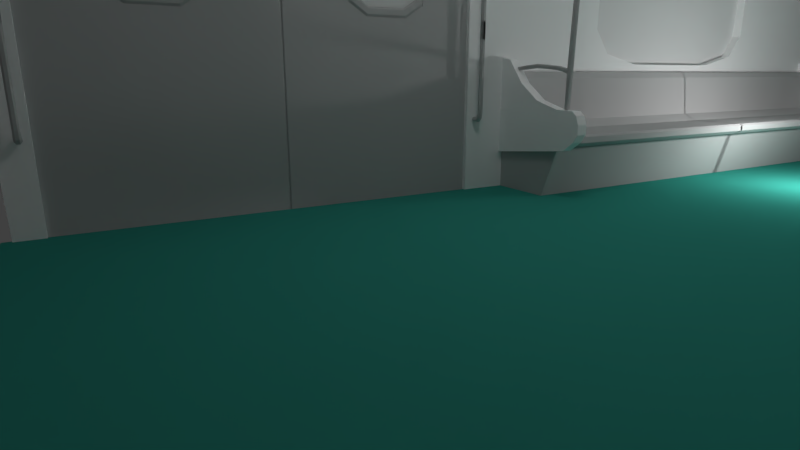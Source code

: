 # Source: Metro.blend  (saved by Blender 2.77.0; exported with 4.5.12 LTS)
import bpy
from mathutils import Matrix  # noqa: F401  (used for matrix-valued properties, if any)

bpy.ops.wm.read_factory_settings(use_empty=True)
scene = bpy.context.scene
scene.name = 'Scene'

# ---- collections
col_collection_1 = bpy.data.collections.new('Collection 1'); scene.collection.children.link(col_collection_1)

# ---- materials (node trees are filled in below, after node groups)
mat_soft_plastic = bpy.data.materials.new('Soft_Plastic')
mat_soft_plastic.alpha_threshold = 0.0
mat_soft_plastic.use_transparent_shadow = False
mat_soft_plastic.diffuse_color = (1.0, 1.0, 1.0, 1.0)
mat_soft_plastic.roughness = 0.5
mat_soft_plastic.specular_intensity = 0.1974
mat_metallic_frame = bpy.data.materials.new('Metallic_Frame')
mat_metallic_frame.alpha_threshold = 0.0
mat_metallic_frame.use_transparent_shadow = False
mat_metallic_frame.diffuse_color = (0.5173, 0.5173, 0.5173, 1.0)
mat_metallic_frame.roughness = 0.5
mat_metallic_frame.specular_intensity = 1.0
mat_glass_pane = bpy.data.materials.new('Glass_Pane')
mat_glass_pane.alpha_threshold = 0.0
mat_glass_pane.use_transparent_shadow = False
mat_glass_pane.roughness = 0.5
mat_glass_pane.specular_intensity = 1.0
mat_floor = bpy.data.materials.new('Floor')
mat_floor.alpha_threshold = 0.0
mat_floor.use_transparent_shadow = False
mat_floor.preview_render_type = 'FLAT'
mat_floor.diffuse_color = (0.03963, 0.3185, 0.2594, 1.0)
mat_floor.roughness = 0.5
mat_floor.specular_intensity = 0.3684
mat_luggage_net_mat = bpy.data.materials.new('Luggage_Net_Mat')
mat_luggage_net_mat.alpha_threshold = 0.0
mat_luggage_net_mat.use_transparent_shadow = False
mat_luggage_net_mat.preview_render_type = 'CUBE'
mat_luggage_net_mat.diffuse_color = (1.0, 1.0, 1.0, 1.0)
mat_luggage_net_mat.roughness = 0.5
mat_luggage_net_mat.specular_intensity = 0.0

# ---- material node trees

# ---- world
world_world = bpy.data.worlds.new('World'); scene.world = world_world
world_world.color = (0.05088, 0.05088, 0.05088)
world_world.use_sun_shadow = False
world_world.sun_shadow_jitter_overblur = 0.0
world_world.cycles.sampling_method = 'MANUAL'

# ---- cameras
cam_camera_001 = bpy.data.cameras.new('Camera.001')
cam_camera_001.clip_end = 100.0
cam_camera_001.lens = 26.97
cam_camera_001.sensor_width = 37.6
cam_camera_001.sensor_height = 18.0
cam_camera_001.display_size = 2.0
cam_camera_001.dof.focus_distance = 0.0
cam_camera_001.dof.aperture_fstop = 128.0
cam_camera_001.dof.aperture_blades = 6

# ---- lights
light_spot = bpy.data.lights.new('Spot', 'SPOT')
light_spot.transmission_factor = 0.0
light_spot.energy = 100.0
light_spot.shadow_buffer_clip_start = 0.5
light_spot.shadow_soft_size = 0.1
light_spot.shadow_maximum_resolution = 0.006
light_spot.use_absolute_resolution = True
light_spot.spot_size = 0.4189
light_sun_001 = bpy.data.lights.new('Sun.001', 'SUN')
light_sun_001.transmission_factor = 0.0
light_sun_001.angle = 0.1993
light_sun_001.energy = 0.55
light_sun_001.shadow_buffer_clip_start = 0.5
light_sun_001.shadow_soft_size = 0.1
light_sun_001.shadow_cascade_max_distance = 1000.0
light_point_001 = bpy.data.lights.new('Point.001', 'POINT')
light_point_001.transmission_factor = 0.0
light_point_001.energy = 14.0
light_point_001.shadow_buffer_clip_start = 0.5
light_point_001.shadow_soft_size = 0.1
light_point_001.shadow_maximum_resolution = 0.006
light_point_001.use_absolute_resolution = True
light_point_002 = bpy.data.lights.new('Point.002', 'POINT')
light_point_002.transmission_factor = 0.0
light_point_002.energy = 35.0
light_point_002.shadow_buffer_clip_start = 0.5
light_point_002.shadow_soft_size = 0.1
light_point_002.shadow_maximum_resolution = 0.006
light_point_002.use_absolute_resolution = True

# ---- meshes
me_plane = bpy.data.meshes.new('Plane')
me_plane.from_pydata([(-3.242, 2.009, 0.4049), (-6.458, -0.2007, 3.153), (-6.458, 2.009, 2.698), (-6.458, 1.606, 3.153), (1.055, 1.555, 0.0), (-2.984, -0.2007, 3.153), (1.055, 2.009, 0.4049), (1.055, -0.2007, 3.153), (1.055, 2.009, 2.698), (1.055, 1.606, 3.153), (-2.983, 1.555, 0.0), (-2.983, 2.009, 0.4049), (-2.983, 2.009, 2.698), (-2.984, 1.606, 3.153), (-2.007, 2.009, 1.982), (-2.007, 2.009, 1.036), (-0.2881, 2.009, 1.982), (-0.2878, 2.009, 1.036), (-2.983, 2.005, 0.0), (-3.242, 2.009, 2.698), (-3.242, 2.009, -0.02318), (-3.242, 2.009, 2.698), (-6.401, 2.009, -0.02318), (-3.457, 2.009, -0.006162), (-3.457, 2.009, 2.664), (-6.24, 2.009, -0.006162), (-6.24, 2.009, 2.664), (-3.457, 2.188, -0.006162), (-3.457, 2.188, 2.664), (-6.24, 2.188, -0.006162), (-6.24, 2.188, 2.664), (-3.457, 1.996, -0.002193), (-6.24, 1.996, -0.002193), (-2.153, 2.009, 1.509), (-1.147, 2.009, 2.068), (-1.147, 2.009, 0.9504), (-0.1418, 2.009, 1.509), (-2.153, 2.009, 1.789), (-1.65, 2.009, 2.068), (-1.65, 2.009, 0.9504), (-0.1419, 2.009, 1.789), (-2.153, 2.009, 1.23), (-0.6447, 2.009, 2.068), (-0.6444, 2.009, 0.9504), (-0.1417, 2.009, 1.23), (-2.007, 2.118, 1.982), (-2.007, 2.118, 1.036), (-0.2881, 2.118, 1.982), (-0.2878, 2.118, 1.036), (-2.153, 2.118, 1.509), (-1.147, 2.118, 2.068), (-1.147, 2.118, 0.9504), (-0.1418, 2.118, 1.509), (-2.153, 2.118, 1.789), (-1.65, 2.118, 2.068), (-1.65, 2.118, 0.9504), (-0.1419, 2.118, 1.789), (-2.153, 2.118, 1.23), (-0.6447, 2.118, 2.068), (-0.6444, 2.118, 0.9504), (-0.1417, 2.118, 1.23)], [(19, 21)], [(5, 13, 9, 7), (12, 8, 9, 13), (11, 6, 17, 43, 35, 39, 15), (10, 4, 6, 11), (11, 12, 19, 0), (2, 12, 13, 3), (1, 3, 13, 5), (6, 8, 16, 40, 36, 44, 17), (8, 12, 14, 38, 34, 42, 16), (12, 11, 15, 41, 33, 37, 14), (24, 26, 30, 28), (21, 2, 26, 24), (22, 20, 23, 25), (20, 21, 24, 23), (2, 22, 25, 26), (25, 23, 27, 29), (26, 25, 29, 30), (23, 24, 28, 27), (11, 18, 10), (11, 0, 20, 18), (23, 25, 32, 31), (34, 38, 54, 50), (38, 14, 45, 54), (15, 39, 55, 46), (39, 35, 51, 55), (40, 16, 47, 56), (36, 40, 56, 52), (33, 41, 57, 49), (41, 15, 46, 57), (42, 34, 50, 58), (16, 42, 58, 47), (35, 43, 59, 51), (43, 17, 48, 59), (44, 36, 52, 60), (17, 44, 60, 48), (14, 37, 53, 45), (37, 33, 49, 53)])
me_plane.materials.append(mat_soft_plastic)
me_plane.use_remesh_preserve_volume = False
me_plane.use_remesh_preserve_attributes = False
me_plane.use_mirror_vertex_groups = False
me_plane.update()
me_plane_011 = bpy.data.meshes.new('Plane.011')
me_plane_011.from_pydata([(-1.109, -0.974, 1.962e-09), (-0.006592, -0.974, 1.962e-09), (-1.109, 1.09, 6.761e-09), (-0.006592, 1.09, 6.761e-09), (-0.7747, 0.7552, 2.899e-08), (-0.7747, 0.04196, 3.12e-08), (-0.3406, 0.04196, 3.12e-08), (-0.3406, 0.7552, 2.899e-08), (-0.7841, 0.3986, 3.009e-08), (-0.5576, -0.02552, 2.911e-08), (-0.3311, 0.3986, 3.009e-08), (-0.5576, 0.8227, 3.108e-08), (-0.7841, 0.1865, 2.96e-08), (-0.4444, -0.02552, 2.911e-08), (-0.3311, 0.6107, 3.059e-08), (-0.6709, 0.8227, 3.108e-08), (-0.7841, 0.6107, 3.059e-08), (-0.6709, -0.02552, 2.911e-08), (-0.3311, 0.1865, 2.96e-08), (-0.4444, 0.8227, 3.108e-08), (-0.775, 0.7558, -0.005019), (-0.775, 0.04143, -0.005019), (-0.3402, 0.04143, -0.005019), (-0.3402, 0.7558, -0.005019), (-0.7845, 0.3986, -0.005019), (-0.5576, -0.02615, -0.005019), (-0.3308, 0.3986, -0.005019), (-0.5576, 0.8234, -0.005019), (-0.7845, 0.1862, -0.005019), (-0.4442, -0.02615, -0.005019), (-0.3308, 0.611, -0.005019), (-0.671, 0.8234, -0.005019), (-0.7845, 0.611, -0.005019), (-0.671, -0.02615, -0.005019), (-0.3308, 0.1862, -0.005019), (-0.4442, 0.8234, -0.005019), (3.463e-05, -0.974, -0.007959), (3.463e-05, 1.09, -0.007959), (-0.7727, 0.7521, -0.005019), (-0.7727, 0.04514, -0.005019), (-0.3425, 0.04514, -0.005019), (-0.3425, 0.7521, -0.005019), (-0.7821, 0.3986, -0.005019), (-0.5576, -0.02173, -0.005019), (-0.3331, 0.3986, -0.005019), (-0.5576, 0.8189, -0.005019), (-0.7821, 0.1884, -0.005019), (-0.4454, -0.02173, -0.005019), (-0.3331, 0.6088, -0.005019), (-0.6699, 0.8189, -0.005019), (-0.7821, 0.6088, -0.005019), (-0.6699, -0.02173, -0.005019), (-0.3331, 0.1884, -0.005019), (-0.4454, 0.8189, -0.005019), (-0.7668, 0.7424, 0.00237), (-0.7668, 0.05482, 0.00237), (-0.3484, 0.05482, 0.00237), (-0.3484, 0.7424, 0.00237), (-0.776, 0.3986, 0.00237), (-0.5576, -0.01023, 0.00237), (-0.3393, 0.3986, 0.00237), (-0.5576, 0.8074, 0.00237), (-0.776, 0.1942, 0.00237), (-0.4485, -0.01023, 0.00237), (-0.3393, 0.603, 0.00237), (-0.6668, 0.8074, 0.00237), (-0.776, 0.603, 0.00237), (-0.6668, -0.01023, 0.00237), (-0.3393, 0.1942, 0.00237), (-0.4485, 0.8074, 0.00237), (-0.7525, 0.7187, 0.00237), (-0.7525, 0.07846, 0.00237), (-0.3628, 0.07846, 0.00237), (-0.3628, 0.7187, 0.00237), (-0.7609, 0.3986, 0.00237), (-0.5576, 0.01789, 0.00237), (-0.3543, 0.3986, 0.00237), (-0.5576, 0.7793, 0.00237), (-0.7609, 0.2082, 0.00237), (-0.456, 0.01789, 0.00237), (-0.3543, 0.589, 0.00237), (-0.6593, 0.7793, 0.00237), (-0.7609, 0.589, 0.00237), (-0.6593, 0.01789, 0.00237), (-0.3543, 0.2082, 0.00237), (-0.456, 0.7793, 0.00237), (-0.7483, 0.712, -0.001998), (-0.7483, 0.08525, -0.001998), (-0.3669, 0.08525, -0.001998), (-0.3669, 0.712, -0.001998), (-0.7566, 0.3986, -0.001998), (-0.5576, 0.02597, -0.001998), (-0.3586, 0.3986, -0.001998), (-0.5576, 0.7712, -0.001998), (-0.7566, 0.2123, -0.001998), (-0.4581, 0.02597, -0.001998), (-0.3586, 0.5849, -0.001998), (-0.6571, 0.7712, -0.001998), (-0.7566, 0.5849, -0.001998), (-0.6571, 0.02597, -0.001998), (-0.3586, 0.2123, -0.001998), (-0.4581, 0.7712, -0.001998)], [], [(2, 0, 5, 12, 8, 16, 4), (3, 2, 4, 15, 11, 19, 7), (0, 1, 6, 13, 9, 17, 5), (1, 3, 7, 14, 10, 18, 6), (13, 6, 22, 29), (4, 16, 32, 20), (17, 9, 25, 33), (14, 7, 23, 30), (5, 17, 33, 21), (18, 10, 26, 34), (15, 4, 20, 31), (6, 18, 34, 22), (19, 11, 27, 35), (7, 19, 35, 23), (8, 12, 28, 24), (9, 13, 29, 25), (10, 14, 30, 26), (12, 5, 21, 28), (11, 15, 31, 27), (16, 8, 24, 32), (3, 1, 36, 37), (25, 29, 47, 43), (30, 23, 41, 48), (26, 30, 48, 44), (31, 20, 38, 49), (27, 31, 49, 45), (32, 24, 42, 50), (20, 32, 50, 38), (33, 25, 43, 51), (21, 33, 51, 39), (34, 26, 44, 52), (22, 34, 52, 40), (35, 27, 45, 53), (28, 21, 39, 46), (23, 35, 53, 41), (24, 28, 46, 42), (29, 22, 40, 47), (45, 49, 65, 61), (50, 42, 58, 66), (38, 50, 66, 54), (51, 43, 59, 67), (39, 51, 67, 55), (52, 44, 60, 68), (40, 52, 68, 56), (53, 45, 61, 69), (46, 39, 55, 62), (41, 53, 69, 57), (42, 46, 62, 58), (47, 40, 56, 63), (43, 47, 63, 59), (48, 41, 57, 64), (44, 48, 64, 60), (49, 38, 54, 65), (59, 63, 79, 75), (64, 57, 73, 80), (60, 64, 80, 76), (65, 54, 70, 81), (61, 65, 81, 77), (66, 58, 74, 82), (54, 66, 82, 70), (67, 59, 75, 83), (55, 67, 83, 71), (68, 60, 76, 84), (56, 68, 84, 72), (69, 61, 77, 85), (62, 55, 71, 78), (57, 69, 85, 73), (58, 62, 78, 74), (63, 56, 72, 79), (72, 84, 100, 88), (85, 77, 93, 101), (78, 71, 87, 94), (73, 85, 101, 89), (74, 78, 94, 90), (79, 72, 88, 95), (75, 79, 95, 91), (80, 73, 89, 96), (76, 80, 96, 92), (81, 70, 86, 97), (77, 81, 97, 93), (82, 74, 90, 98), (70, 82, 98, 86), (83, 75, 91, 99), (71, 83, 99, 87), (84, 76, 92, 100)])
me_plane_011.materials.append(mat_metallic_frame)
me_plane_011.use_remesh_preserve_volume = False
me_plane_011.use_remesh_preserve_attributes = False
me_plane_011.use_mirror_vertex_groups = False
me_plane_011.update()
me_plane_012 = bpy.data.meshes.new('Plane.012')
me_plane_012.from_pydata([(-1.0, -1.0, 0.005558), (1.0, -1.0, 0.005558), (-1.0, 1.0, 0.005558), (1.0, 1.0, 0.005558)], [], [(0, 1, 3, 2)])
me_plane_012.materials.append(mat_glass_pane)
me_plane_012.use_remesh_preserve_volume = False
me_plane_012.use_remesh_preserve_attributes = False
me_plane_012.use_mirror_vertex_groups = False
me_plane_012.update()
me_plane_008 = bpy.data.meshes.new('Plane.008')
me_plane_008.from_pydata([(-1.636, -2.193, 0.02643), (5.866, -2.193, 0.02643), (-1.636, 1.0, 0.02643), (5.866, 1.0, 0.02643)], [], [(0, 1, 3, 2)])
me_plane_008.materials.append(mat_floor)
me_plane_008.use_remesh_preserve_volume = False
me_plane_008.use_remesh_preserve_attributes = False
me_plane_008.use_mirror_vertex_groups = False
me_plane_008.update()
me_plane_007 = bpy.data.meshes.new('Plane.007')
me_plane_007.from_pydata([(-2.074, -0.2254, 0.06512), (0.01014, -0.2254, 0.06512), (-2.074, 0.204, 0.06512), (0.01014, 0.204, 0.06512), (-2.074, -0.2399, 0.04979), (0.01014, -0.2399, 0.04979), (-2.074, -0.2399, 0.007943), (0.01014, -0.2399, 0.007943), (-2.074, -0.1889, -0.02313), (0.01014, -0.1889, -0.02313), (-2.074, 0.3089, 0.1204), (0.01014, 0.3089, 0.1204), (-2.074, 0.3532, 0.4449), (0.01014, 0.3532, 0.4449), (-2.074, 0.3877, 0.4937), (0.01014, 0.3877, 0.4937), (-2.074, 0.4444, 0.4937), (0.01014, 0.4444, 0.4937)], [], [(0, 1, 3, 2), (1, 0, 4, 5), (5, 4, 6, 7), (7, 6, 8, 9), (2, 3, 11, 10), (10, 11, 13, 12), (12, 13, 15, 14), (14, 15, 17, 16)])
me_plane_007.materials.append(mat_metallic_frame)
me_plane_007.use_remesh_preserve_volume = False
me_plane_007.use_remesh_preserve_attributes = False
me_plane_007.use_mirror_vertex_groups = False
me_plane_007.update()
me_plane_006 = bpy.data.meshes.new('Plane.006')
me_plane_006.from_pydata([(-2.097, -0.624, 0.03009), (-2.097, -0.4673, -0.3897), (-2.097, 0.01138, 0.03009), (-2.097, 0.01138, -0.3897), (-2.071, -0.624, 0.03009), (-2.071, -0.4673, -0.3897), (-2.097, -0.5569, -0.1497), (-2.097, 0.01138, -0.1497), (-2.071, -0.5569, -0.02905), (0.02981, -0.4673, -0.3897), (0.02981, -0.5569, -0.02905)], [], [(6, 1, 3, 7), (0, 6, 7, 2), (5, 8, 10, 9), (4, 0, 1, 5), (5, 4, 8)])
me_plane_006.materials.append(mat_metallic_frame)
me_plane_006.use_remesh_preserve_volume = False
me_plane_006.use_remesh_preserve_attributes = False
me_plane_006.use_mirror_vertex_groups = False
me_plane_006.update()
me_plane_005 = bpy.data.meshes.new('Plane.005')
me_plane_005.from_pydata([(-2.118, -0.1384, 0.1013), (-2.041, -0.1384, 0.1013), (-2.118, 0.6396, 0.4672), (-2.041, 0.6396, 0.4672), (-2.118, 0.5195, 0.4464), (-2.041, 0.5195, 0.4464), (-2.118, 0.3774, 0.2761), (-2.041, 0.3774, 0.2761), (-2.118, 0.2082, 0.1609), (-2.041, 0.2082, 0.1609), (-2.118, 0.008026, 0.1055), (-2.041, 0.008026, 0.1055), (-2.118, -0.1757, 0.0737), (-2.041, -0.1757, 0.0737), (-2.118, -0.1987, 0.01379), (-2.041, -0.1987, 0.01379), (-2.118, -0.1987, -0.05198), (-2.041, -0.1987, -0.05198), (-2.118, -0.1658, -0.1053), (-2.041, -0.1658, -0.1053), (-2.118, -0.07442, -0.1714), (-2.041, -0.07442, -0.1714), (-2.118, 0.62, -0.2497), (-2.041, 0.62, -0.2497)], [], [(4, 5, 3, 2), (6, 7, 5, 4), (8, 9, 7, 6), (10, 11, 9, 8), (0, 1, 11, 10), (1, 0, 12, 13), (13, 12, 14, 15), (15, 14, 16, 17), (17, 16, 18, 19), (19, 18, 20, 21), (21, 20, 22, 23), (10, 8, 6, 4, 2, 22, 20, 18, 16, 14, 12, 0), (5, 7, 9, 11, 1, 13, 15, 17, 19, 21, 23, 3)])
me_plane_005.materials.append(mat_soft_plastic)
me_plane_005.use_remesh_preserve_volume = False
me_plane_005.use_remesh_preserve_attributes = False
me_plane_005.use_mirror_vertex_groups = False
me_plane_005.update()
me_plane_004 = bpy.data.meshes.new('Plane.004')
me_plane_004.from_pydata([(-2.096, -0.587, 0.2878), (-2.067, -0.587, 0.2879), (-2.094, 0.01064, 0.1728), (-2.07, 0.01064, 0.1728), (-2.094, 0.01064, 0.365), (-2.094, -0.5601, 0.3488), (-2.07, -0.5601, 0.3488), (-2.07, 0.01064, 0.365), (-2.07, 0.01064, 0.3836), (-2.07, 0.01064, 0.365), (-2.094, 0.01064, 0.3836), (-2.094, 0.01064, 0.365), (-2.07, -0.03402, 0.3772), (-2.094, -0.03402, 0.3772), (-2.07, -0.06473, 0.2961), (-2.094, -0.06473, 0.2961), (-2.07, -0.4528, 0.3574), (-2.094, -0.4528, 0.3574), (-2.095, -0.5581, 0.2805), (-2.068, -0.558, 0.2806), (-2.095, -0.6538, 0.0772), (-2.096, -0.6771, 0.09037), (-2.067, -0.6768, 0.09102), (-2.068, -0.6535, 0.07786), (-2.094, -0.6665, -0.2276), (-2.095, -0.6926, -0.2295), (-2.068, -0.6929, -0.2285), (-2.068, -0.6669, -0.2266), (-2.094, -0.6416, -1.283), (-2.095, -0.6662, -1.285), (-2.069, -0.6666, -1.284), (-2.069, -0.6419, -1.282), (-2.095, -0.589, 0.2882), (-2.069, -0.5851, 0.289), (-2.097, -0.5539, 0.2893), (-2.067, -0.5539, 0.2893), (-2.071, -0.5415, 0.3503), (0.6449, -0.5415, 0.3503), (-2.071, -0.5256, 0.3346), (0.6449, -0.5256, 0.3346), (-2.071, -0.5415, 0.3189), (0.6449, -0.5415, 0.3189), (-2.071, -0.5574, 0.3346), (0.6449, -0.5574, 0.3346), (-2.07, -0.00906, 0.2204), (-2.07, -0.00906, 0.3174), (0.6391, -0.00906, 0.2204), (0.6391, -0.00906, 0.3174), (-2.07, 0.008339, 0.3174), (0.6391, 0.008339, 0.3174), (-2.07, 0.002904, 0.2204), (0.6391, 0.002904, 0.2204), (-0.658, -0.04281, 0.2351), (-0.658, -0.04281, 0.2707), (-0.658, -0.5432, 0.3335), (-0.658, -0.5432, 0.3458), (-0.6309, -0.04281, 0.2351), (-0.6309, -0.04281, 0.2707), (-0.6309, -0.5432, 0.3335), (-0.6309, -0.5432, 0.3458), (-2.068, -0.5276, 0.3033), (-2.095, -0.5276, 0.3033), (-2.069, -0.4859, 0.3038), (-2.095, -0.4859, 0.3038), (-0.658, 0.003986, 0.2124), (-0.658, 0.0003529, 0.3532), (-0.6309, 0.003986, 0.2124), (-0.6309, 0.0003529, 0.3532), (-2.068, -0.6752, -0.9707), (-2.068, -0.644, -1.02), (-2.095, -0.6436, -1.021), (-2.095, -0.6748, -0.9717), (-2.068, -0.6731, -1.064), (-2.095, -0.6426, -1.048), (-2.068, -0.6431, -1.047), (-2.095, -0.6727, -1.065), (-2.067, -0.5572, -1.026), (-2.067, -0.5576, -0.9997), (-2.094, -0.5572, -1.001), (-2.094, -0.5568, -1.027), (-2.066, -0.3385, -1.009), (-2.066, -0.339, -0.9829), (-2.092, -0.3386, -0.9839), (-2.092, -0.3381, -1.01), (-2.063, -0.1348, -1.026), (-2.063, -0.1353, -1.001), (-2.088, -0.1349, -1.002), (-2.088, -0.1344, -1.027), (-2.097, -0.5785, 0.2745), (-2.067, -0.5784, 0.2745), (-2.082, -0.5625, 0.2719), (-2.097, -0.6673, 0.07802), (-2.081, -0.6824, 0.07941), (-2.066, -0.6669, 0.07878), (-2.082, -0.6518, 0.0774), (-2.095, -0.6078, 0.1855), (-2.097, -0.6346, 0.1886), (-2.068, -0.6076, 0.1858), (-2.066, -0.6343, 0.189), (-2.096, -0.6795, -0.2286), (-2.081, -0.6946, -0.2292), (-2.066, -0.6799, -0.2275), (-2.081, -0.6649, -0.2269), (-2.068, -0.6641, -0.05503), (-2.095, -0.6641, -0.05588), (-2.095, -0.6905, -0.05608), (-2.068, -0.6905, -0.05523), (-2.095, -0.6537, -1.289), (-2.082, -0.6669, -1.29), (-2.068, -0.6541, -1.288), (-2.082, -0.641, -1.287), (-2.068, -0.6701, -1.178), (-2.068, -0.658, -0.6052), (-2.095, -0.6438, -1.176), (-2.095, -0.684, -0.6084), (-2.082, -0.5943, 0.277), (-2.094, -0.6372, 0.189), (-2.069, -0.637, 0.1893), (-2.068, -0.6844, -0.6074), (-2.066, -0.6426, -1.032), (-2.095, -0.6576, -0.6062), (-2.095, -0.6733, -1.036), (-2.082, -0.677, -0.9713), (-2.081, -0.6415, -1.015), (-2.097, -0.6615, -0.9706), (-2.066, -0.6619, -0.9695), (-2.068, -0.6737, -1.035), (-2.097, -0.6421, -1.033), (-2.068, -0.6443, -1.175), (-2.095, -0.6697, -1.179), (-2.082, -0.6747, -1.065), (-2.081, -0.6403, -1.052), (-2.097, -0.6597, -1.064), (-2.066, -0.6602, -1.063), (-2.094, -0.6057, -1.011), (-2.065, -0.5574, -1.013), (-2.08, -0.5575, -0.9984), (-2.096, -0.557, -1.014), (-2.08, -0.5569, -1.028), (-2.094, -0.6058, -1.037), (-2.067, -0.6062, -1.036), (-2.064, -0.3388, -0.9959), (-2.079, -0.3389, -0.9816), (-2.094, -0.3383, -0.997), (-2.079, -0.3383, -1.011), (-2.093, -0.4519, -1.017), (-2.066, -0.4523, -1.016), (-2.066, -0.4528, -0.99), (-2.093, -0.4524, -0.991), (-2.062, -0.1304, -1.014), (-2.076, -0.1305, -1.001), (-2.089, -0.13, -1.015), (-2.076, -0.13, -1.027), (-2.091, -0.2273, -0.9922), (-2.091, -0.2268, -1.018), (-2.064, -0.2272, -1.017), (-2.064, -0.2277, -0.9912), (-2.067, -0.6062, -1.01), (-2.077, -0.2276, -0.9898), (-2.077, -0.227, -1.02), (-2.062, -0.2275, -1.004), (-2.075, -0.1164, -1.016), (-2.064, -0.4526, -1.003), (-2.095, -0.4521, -1.004), (-2.08, -0.4527, -0.9887), (-2.093, -0.227, -1.005), (-2.081, -0.606, -1.008), (-2.081, -0.606, -1.038), (-2.066, -0.6062, -1.023), (-2.08, -0.452, -1.018), (-2.096, -0.6057, -1.024), (-2.066, -0.6606, -1.034), (-2.097, -0.6601, -1.035), (-2.082, -0.6754, -1.036), (-2.066, -0.6712, -0.6062), (-2.097, -0.6708, -0.6073), (-2.081, -0.6559, -0.6055), (-2.081, -0.6861, -0.608), (-2.082, -0.6717, -1.178), (-2.082, -0.6422, -1.176), (-2.097, -0.6567, -1.178), (-2.082, -0.6535, -1.305), (-2.097, -0.6773, -0.05604), (-2.066, -0.6773, -0.05507), (-2.081, -0.6924, -0.05567), (-2.066, -0.6572, -1.176), (-2.066, -0.6213, 0.1875), (-2.082, -0.6058, 0.1854), (-2.081, -0.6622, -0.05544), (-2.097, -0.6215, 0.1871), (-2.082, -0.6371, 0.1891), (-2.071, -0.5309, 0.3465), (0.6449, -0.5309, 0.3465), (-0.7133, -0.5415, 0.3503), (-0.7133, -0.5256, 0.3346), (-2.071, -0.5309, 0.3226), (0.6449, -0.5309, 0.3226), (-0.7133, -0.5415, 0.3189), (-2.071, -0.552, 0.3226), (0.6449, -0.552, 0.3226), (-0.7133, -0.5574, 0.3346), (-2.071, -0.552, 0.3465), (0.6449, -0.552, 0.3465), (-0.7133, -0.552, 0.3465), (-0.7133, -0.552, 0.3226), (-0.7133, -0.5309, 0.3226), (-0.7133, -0.5309, 0.3465)], [(0, 32)], [(63, 2, 3, 62), (10, 8, 7, 4), (2, 63, 61, 18, 88, 0, 5, 17, 15, 13, 10, 4, 11), (9, 11, 4, 7), (190, 115, 32, 116), (1, 89, 19, 60, 62, 3, 9, 7, 8, 12, 14, 16, 6), (3, 2, 11, 9), (13, 12, 8, 10), (15, 14, 12, 13), (17, 16, 14, 15), (5, 6, 16, 17), (189, 95, 20, 91), (188, 103, 27, 102), (187, 97, 23, 94), (32, 115, 33, 6, 5), (186, 98, 22, 93), (185, 111, 30, 109), (184, 105, 25, 100), (183, 106, 26, 101), (182, 104, 24, 99), (181, 110, 31, 109), (180, 113, 28, 107), (179, 128, 31, 110), (178, 129, 29, 108), (19, 90, 18, 34, 35), (1, 89, 19, 35, 33), (206, 192, 39, 194), (205, 196, 41, 197), (204, 199, 43, 200), (203, 202, 37, 193), (3, 9, 45, 44), (44, 46, 47, 45), (45, 47, 49, 48), (46, 44, 50, 51), (55, 59, 57, 53), (57, 59, 58, 56), (52, 64, 66, 56), (52, 56, 58, 54), (54, 55, 53, 52), (18, 61, 60, 19, 90), (61, 63, 62, 60), (65, 64, 66, 67), (57, 67, 65, 53), (56, 66, 67, 57), (53, 65, 64, 52), (177, 114, 71, 122), (176, 112, 69, 123), (175, 120, 70, 124), (174, 118, 68, 125), (173, 121, 75, 130), (172, 127, 73, 132), (171, 126, 72, 133), (170, 134, 78, 137), (169, 145, 83, 144), (168, 140, 76, 135), (167, 139, 79, 138), (166, 157, 77, 136), (165, 153, 86, 151), (164, 147, 81, 142), (163, 148, 82, 143), (162, 146, 80, 141), (161, 149, 84, 152), (160, 155, 84, 149), (159, 154, 87, 152), (158, 156, 85, 150), (153, 158, 150, 86), (82, 142, 158, 153), (142, 81, 156, 158), (155, 159, 152, 84), (80, 144, 159, 155), (144, 83, 154, 159), (156, 160, 149, 85), (81, 141, 160, 156), (141, 80, 155, 160), (151, 161, 152, 87), (86, 150, 161, 151), (150, 85, 149, 161), (147, 162, 141, 81), (77, 135, 162, 147), (135, 76, 146, 162), (145, 163, 143, 83), (79, 137, 163, 145), (137, 78, 148, 163), (148, 164, 142, 82), (78, 136, 164, 148), (136, 77, 147, 164), (154, 165, 151, 87), (83, 143, 165, 154), (143, 82, 153, 165), (134, 166, 136, 78), (70, 123, 166, 134), (123, 69, 157, 166), (140, 167, 138, 76), (74, 131, 167, 140), (131, 73, 139, 167), (157, 168, 135, 77), (69, 119, 168, 157), (119, 74, 140, 168), (146, 169, 144, 80), (76, 138, 169, 146), (138, 79, 145, 169), (139, 170, 137, 79), (73, 127, 170, 139), (127, 70, 134, 170), (119, 171, 133, 74), (69, 125, 171, 119), (125, 68, 126, 171), (121, 172, 132, 75), (71, 124, 172, 121), (124, 70, 127, 172), (126, 173, 130, 72), (68, 122, 173, 126), (122, 71, 121, 173), (112, 174, 125, 69), (27, 101, 174, 112), (101, 26, 118, 174), (114, 175, 124, 71), (25, 99, 175, 114), (99, 24, 120, 175), (120, 176, 123, 70), (24, 102, 176, 120), (102, 27, 112, 176), (118, 177, 122, 68), (26, 100, 177, 118), (100, 25, 114, 177), (111, 178, 108, 30), (72, 130, 178, 111), (130, 75, 129, 178), (113, 179, 110, 28), (73, 131, 179, 113), (131, 74, 128, 179), (129, 180, 107, 29), (75, 132, 180, 129), (132, 73, 113, 180), (108, 181, 109, 30), (29, 107, 181, 108), (107, 28, 110, 181), (105, 182, 99, 25), (21, 91, 182, 105), (91, 20, 104, 182), (103, 183, 101, 27), (23, 93, 183, 103), (93, 22, 106, 183), (106, 184, 100, 26), (22, 92, 184, 106), (92, 21, 105, 184), (128, 185, 109, 31), (74, 133, 185, 128), (133, 72, 111, 185), (97, 186, 93, 23), (19, 89, 186, 97), (89, 1, 98, 186), (95, 187, 94, 20), (18, 90, 187, 95), (90, 19, 97, 187), (104, 188, 102, 24), (20, 94, 188, 104), (94, 23, 103, 188), (96, 189, 91, 21), (0, 88, 189, 96), (88, 18, 95, 189), (92, 190, 116, 21), (22, 117, 190, 92), (117, 33, 115, 190), (201, 203, 193, 36), (42, 200, 203, 201), (200, 43, 202, 203), (198, 204, 200, 42), (40, 197, 204, 198), (197, 41, 199, 204), (195, 205, 197, 40), (38, 194, 205, 195), (194, 39, 196, 205), (191, 206, 194, 38), (36, 193, 206, 191), (193, 37, 192, 206)])
me_plane_004.materials.append(mat_metallic_frame)
me_plane_004.use_remesh_preserve_volume = False
me_plane_004.use_remesh_preserve_attributes = False
me_plane_004.use_mirror_vertex_groups = False
me_plane_004.update()
me_plane_001 = bpy.data.meshes.new('Plane.001')
me_plane_001.from_pydata([(-1.0, -0.5439, 0.1292), (4.488, -0.5439, 0.1292), (-1.0, 0.002667, 0.04272), (4.488, 0.002667, 0.04272)], [], [(0, 1, 3, 2)])
me_plane_001.materials.append(mat_luggage_net_mat)
me_plane_001.use_remesh_preserve_volume = False
me_plane_001.use_remesh_preserve_attributes = False
me_plane_001.use_mirror_vertex_groups = False
me_plane_001.update()
me_cylinder = bpy.data.meshes.new('Cylinder')
me_cylinder.from_pydata([(-5.331e-09, 0.6869, -2.33), (-5.331e-09, 0.6869, 21.59), (0.5371, 0.4283, -2.33), (0.5371, 0.4283, 21.59), (0.6697, -0.1529, -2.33), (0.6697, -0.1529, 21.59), (0.298, -0.6189, -2.33), (0.298, -0.6189, 21.59), (-0.2981, -0.6189, -2.33), (-0.2981, -0.6189, 21.59), (-0.6697, -0.1529, -2.33), (-0.6697, -0.1529, 21.59), (-0.5371, 0.4283, -2.33), (-0.5371, 0.4283, 21.59), (0.5953, 0.6387, 22.57), (-4.062e-09, 0.8591, 22.38), (0.7424, 0.1436, 22.98), (0.3304, -0.2534, 23.31), (-0.3304, -0.2534, 23.31), (-0.7424, 0.1436, 22.98), (-0.5953, 0.6387, 22.57), (0.5953, 1.17, 23.16), (-4.062e-09, 1.283, 22.9), (0.7424, 0.9154, 23.76), (0.3304, 0.7113, 24.23), (-0.3304, 0.7113, 24.23), (-0.7424, 0.9154, 23.76), (-0.5953, 1.17, 23.16), (0.51, 3.039, 23.19), (-8.361e-09, 3.04, 22.95), (0.636, 3.036, 23.75), (0.283, 3.035, 24.19), (-0.283, 3.035, 24.19), (-0.636, 3.036, 23.75), (-0.51, 3.039, 23.19)], [], [(0, 1, 3, 2), (2, 3, 5, 4), (4, 5, 7, 6), (6, 7, 9, 8), (8, 9, 11, 10), (11, 9, 18, 19), (10, 11, 13, 12), (12, 13, 1, 0), (0, 2, 4, 6, 8, 10, 12), (19, 18, 25, 26), (3, 1, 15, 14), (7, 5, 16, 17), (13, 11, 19, 20), (9, 7, 17, 18), (1, 13, 20, 15), (5, 3, 14, 16), (23, 21, 28, 30), (17, 16, 23, 24), (14, 15, 22, 21), (20, 19, 26, 27), (18, 17, 24, 25), (16, 14, 21, 23), (15, 20, 27, 22), (28, 29, 34, 33, 32, 31, 30), (22, 27, 34, 29), (26, 25, 32, 33), (24, 23, 30, 31), (21, 22, 29, 28), (27, 26, 33, 34), (25, 24, 31, 32)])
me_cylinder.materials.append(mat_metallic_frame)
me_cylinder.use_remesh_preserve_volume = False
me_cylinder.use_remesh_preserve_attributes = False
me_cylinder.use_mirror_vertex_groups = False
me_cylinder.update()

# ---- objects
ob_spot = bpy.data.objects.new('Spot', light_spot)
ob_sun = bpy.data.objects.new('Sun', light_sun_001)
ob_camera = bpy.data.objects.new('Camera', cam_camera_001)
ob_cart_skeleton = bpy.data.objects.new('Cart_Skeleton', me_plane)
ob_doors = bpy.data.objects.new('Doors', me_plane_011)
ob_door_window_r = bpy.data.objects.new('Door_Window_R', me_plane_012)
ob_door_window_l = bpy.data.objects.new('Door_Window_L', me_plane_012)
ob_floor = bpy.data.objects.new('Floor', me_plane_008)
ob_seat_seat = bpy.data.objects.new('Seat_Seat', me_plane_007)
ob_seat_window = bpy.data.objects.new('Seat_Window', me_plane_012)
ob_seat_underside = bpy.data.objects.new('Seat_Underside', me_plane_006)
ob_seat_side = bpy.data.objects.new('Seat_Side', me_plane_005)
ob_luggage_frame = bpy.data.objects.new('Luggage_Frame', me_plane_004)
ob_luggage_net = bpy.data.objects.new('Luggage_Net', me_plane_001)
ob_door_handle_1 = bpy.data.objects.new('Door_Handle.1', me_cylinder)
ob_door_handle = bpy.data.objects.new('Door_Handle', me_cylinder)
ob_general_light = bpy.data.objects.new('General_Light', light_point_001)
ob_luggage_net_light = bpy.data.objects.new('Luggage_Net_Light', light_point_002)

# ---- transforms, parenting, visibility, modifiers, constraints
ob_spot.location = (5.504, 7.827, 2.615)
ob_spot.rotation_euler = (-0.6927, -1.386, -1.769)
ob_spot.lineart.crease_threshold = 0.0
ob_sun.location = (6.131, 7.188, 3.166)
ob_sun.rotation_euler = (-1.385, -0.0, -0.9256)
ob_sun.lineart.crease_threshold = 0.0
ob_camera.location = (-5.442, -1.556, 0.8726)
ob_camera.rotation_euler = (1.313, -1.914e-06, -0.514)
ob_camera.lineart.crease_threshold = 0.0
ob_cart_skeleton.location = (0.6039, 0.0, 0.0)
ob_cart_skeleton.lineart.crease_threshold = 0.0
ob_doors.parent = ob_cart_skeleton
ob_doors.matrix_parent_inverse = Matrix(((1.0, 0.0, 0.0, -0.646), (0.0, 1.0, 0.0, 0.0), (0.0, 0.0, 1.0, 0.0), (0.0, 0.0, 0.0, 1.0)))
ob_doors.location = (-4.201, 2.041, 1.267)
ob_doors.rotation_euler = (1.571, -0.0, 0.0)
ob_doors.scale = (1.307, 1.307, 1.307)
ob_doors.lineart.crease_threshold = 0.0
_m = ob_doors.modifiers.new('Mirror', 'MIRROR')
ob_door_window_r.parent = ob_doors
ob_door_window_r.matrix_parent_inverse = Matrix(((0.7651, 0.0, 0.0, 3.247), (-1.49e-08, 5.777e-08, 0.7651, -0.9697), (0.0, -0.7651, 5.777e-08, 1.561), (0.0, 0.0, 0.0, 1.0)))
ob_door_window_r.location = (-3.523, 2.043, 1.776)
ob_door_window_r.rotation_euler = (1.571, -0.0, 3.142)
ob_door_window_r.scale = (0.3814, 0.6517, 1.0)
ob_door_window_r.lineart.crease_threshold = 0.0
ob_door_window_l.parent = ob_doors
ob_door_window_l.matrix_parent_inverse = Matrix(((0.7651, 0.0, 0.0, 3.247), (-1.49e-08, 5.777e-08, 0.7651, -0.9697), (0.0, -0.7651, 5.777e-08, 1.561), (0.0, 0.0, 0.0, 1.0)))
ob_door_window_l.location = (-4.986, 2.043, 1.776)
ob_door_window_l.rotation_euler = (1.571, -0.0, 3.142)
ob_door_window_l.scale = (0.3814, 0.6517, 1.0)
ob_door_window_l.lineart.crease_threshold = 0.0
ob_floor.parent = ob_cart_skeleton
ob_floor.location = (-4.819, 1.029, -0.02206)
ob_floor.lineart.crease_threshold = 0.0
ob_seat_seat.parent = ob_cart_skeleton
ob_seat_seat.location = (-1.046, 1.575, 0.392)
ob_seat_seat.lineart.crease_threshold = 0.0
_m = ob_seat_seat.modifiers.new('Mirror', 'MIRROR')
_m.merge_threshold = 0.0195
ob_seat_window.parent = ob_seat_seat
ob_seat_window.matrix_parent_inverse = Matrix(((1.0, 0.0, 0.0, 0.4426), (0.0, 1.0, 0.0, -1.575), (0.0, 0.0, 1.0, -0.392), (0.0, 0.0, 0.0, 1.0)))
ob_seat_window.location = (-0.5513, 2.079, 1.463)
ob_seat_window.rotation_euler = (1.571, -0.0, 3.142)
ob_seat_window.scale = (1.053, 0.6517, 1.0)
ob_seat_window.lineart.crease_threshold = 0.0
ob_seat_underside.parent = ob_seat_seat
ob_seat_underside.matrix_parent_inverse = Matrix(((1.0, 0.0, 0.0, 0.4836), (0.0, 1.0, 0.0, -1.575), (0.0, 0.0, 1.0, -0.392), (0.0, 0.0, 0.0, 1.0)))
ob_seat_underside.location = (-0.4493, 2.009, 0.3854)
ob_seat_underside.lineart.crease_threshold = 0.0
_m = ob_seat_underside.modifiers.new('Mirror', 'MIRROR')
_m.merge_threshold = 0.0244
ob_seat_side.parent = ob_seat_seat
ob_seat_side.matrix_parent_inverse = Matrix(((1.0, 0.0, 0.0, 0.4836), (0.0, 1.0, 0.0, -1.575), (0.0, 0.0, 1.0, -0.392), (0.0, 0.0, 0.0, 1.0)))
ob_seat_side.location = (-0.4573, 1.402, 0.5281)
ob_seat_side.lineart.crease_threshold = 0.0
_m = ob_seat_side.modifiers.new('Mirror', 'MIRROR')
ob_luggage_frame.parent = ob_seat_seat
ob_luggage_frame.matrix_parent_inverse = Matrix(((1.0, 0.0, 0.0, 0.4836), (0.0, 1.0, 0.0, -1.575), (0.0, 0.0, 1.0, -0.392), (0.0, 0.0, 0.0, 1.0)))
ob_luggage_frame.location = (-0.4517, 2.009, 1.922)
ob_luggage_frame.lineart.crease_threshold = 0.0
_m = ob_luggage_frame.modifiers.new('Mirror', 'MIRROR')
ob_luggage_net.parent = ob_luggage_frame
ob_luggage_net.matrix_parent_inverse = Matrix(((1.0, 0.0, 0.0, 0.4517), (0.0, 1.0, 0.0, -2.009), (0.0, 0.0, 1.0, -1.922), (0.0, 0.0, 0.0, 1.0)))
ob_luggage_net.location = (-1.781, 2.009, 2.125)
ob_luggage_net.scale = (0.7588, 1.0, 1.0)
ob_luggage_net.lineart.crease_threshold = 0.0
ob_door_handle_1.parent = ob_cart_skeleton
ob_door_handle_1.location = (-6.297, 1.935, 1.172)
ob_door_handle_1.scale = (0.02677, 0.02677, 0.02677)
ob_door_handle_1.lineart.crease_threshold = 0.0
_m = ob_door_handle_1.modifiers.new('Mirror', 'MIRROR')
_m.use_axis = (False, False, True)
ob_door_handle.parent = ob_cart_skeleton
ob_door_handle.location = (-3.389, 1.935, 1.172)
ob_door_handle.scale = (0.02677, 0.02677, 0.02677)
ob_door_handle.lineart.crease_threshold = 0.0
_m = ob_door_handle.modifiers.new('Mirror', 'MIRROR')
_m.use_axis = (False, False, True)
ob_general_light.parent = ob_cart_skeleton
ob_general_light.matrix_parent_inverse = Matrix(((1.0, 0.0, 0.0, -0.646), (0.0, 1.0, 0.0, 0.0), (0.0, 0.0, 1.0, 0.0), (0.0, 0.0, 0.0, 1.0)))
ob_general_light.location = (-3.466, 0.4061, 2.799)
ob_general_light.lineart.crease_threshold = 0.0
ob_luggage_net_light.parent = ob_cart_skeleton
ob_luggage_net_light.matrix_parent_inverse = Matrix(((1.0, 0.0, 0.0, -0.646), (0.0, 1.0, 0.0, 0.0), (0.0, 0.0, 1.0, 0.0), (0.0, 0.0, 0.0, 1.0)))
ob_luggage_net_light.location = (-0.3734, 0.652, 0.6117)
ob_luggage_net_light.lineart.crease_threshold = 0.0

# ---- collection membership
col_collection_1.objects.link(ob_spot)
col_collection_1.objects.link(ob_sun)
col_collection_1.objects.link(ob_camera)
col_collection_1.objects.link(ob_cart_skeleton)
col_collection_1.objects.link(ob_doors)
col_collection_1.objects.link(ob_door_window_r)
col_collection_1.objects.link(ob_door_window_l)
col_collection_1.objects.link(ob_floor)
col_collection_1.objects.link(ob_seat_seat)
col_collection_1.objects.link(ob_seat_window)
col_collection_1.objects.link(ob_seat_underside)
col_collection_1.objects.link(ob_seat_side)
col_collection_1.objects.link(ob_luggage_frame)
col_collection_1.objects.link(ob_luggage_net)
col_collection_1.objects.link(ob_door_handle_1)
col_collection_1.objects.link(ob_door_handle)
col_collection_1.objects.link(ob_general_light)
col_collection_1.objects.link(ob_luggage_net_light)

# ---- scene / render settings (as saved in the file)
scene.camera = ob_camera
scene.frame_start = 1; scene.frame_end = 250; scene.frame_set(88)
scene.render.engine = 'BLENDER_EEVEE_NEXT'
scene.render.resolution_percentage = 50
scene.render.dither_intensity = 0.0
scene.cycles.use_denoising = False
scene.cycles.samples = 128
scene.cycles.sampling_pattern = 'TABULATED_SOBOL'
scene.cycles.light_sampling_threshold = 0.0
scene.cycles.use_adaptive_sampling = False
scene.cycles.use_light_tree = False
scene.cycles.blur_glossy = 0.0
scene.cycles.sample_clamp_indirect = 0.0
scene.view_settings.view_transform = 'Standard'
bpy.context.view_layer.update()
